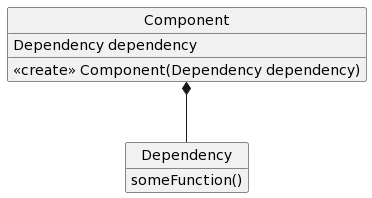

The diagram above was rendered by PlantUML. Its source (embedded in the PNG):
@startuml
hide circle
hide empty attributes
hide empty methods

class Component {
  Dependency dependency
  <<create>> Component(Dependency dependency)
}

class Dependency {
  someFunction()
}

Component *-- Dependency
@enduml